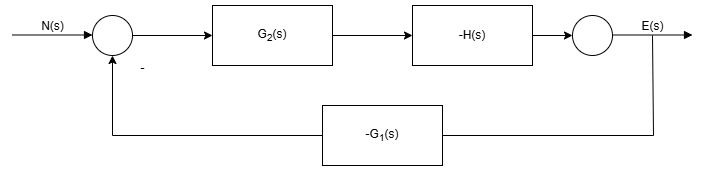

The diagram above was exported from draw.io. Its source (the exported page's mxGraphModel, read from the mxfile embedded in the PNG):
<mxGraphModel dx="1090" dy="1185" grid="1" gridSize="10" guides="1" tooltips="1" connect="1" arrows="1" fold="1" page="1" pageScale="1" pageWidth="3300" pageHeight="4681" math="0" shadow="0">
  <root>
    <mxCell id="0" />
    <mxCell id="1" parent="0" />
    <mxCell id="UkweiJeRW51li6WkIyhJ-29" value="" style="edgeStyle=orthogonalEdgeStyle;rounded=0;orthogonalLoop=1;jettySize=auto;html=1;fontFamily=Helvetica;fontSize=12;fontColor=default;" edge="1" parent="1" source="UkweiJeRW51li6WkIyhJ-20" target="UkweiJeRW51li6WkIyhJ-28">
      <mxGeometry relative="1" as="geometry" />
    </mxCell>
    <mxCell id="UkweiJeRW51li6WkIyhJ-20" value="" style="ellipse;whiteSpace=wrap;html=1;aspect=fixed;rotation=0;" vertex="1" parent="1">
      <mxGeometry x="440" y="500" width="40" height="40" as="geometry" />
    </mxCell>
    <mxCell id="UkweiJeRW51li6WkIyhJ-21" value="N(s)" style="html=1;verticalAlign=bottom;endArrow=block;curved=0;rounded=0;fontFamily=Helvetica;fontSize=12;fontColor=default;" edge="1" parent="1">
      <mxGeometry width="80" relative="1" as="geometry">
        <mxPoint x="360" y="519.5" as="sourcePoint" />
        <mxPoint x="440" y="519.5" as="targetPoint" />
      </mxGeometry>
    </mxCell>
    <mxCell id="UkweiJeRW51li6WkIyhJ-31" value="" style="edgeStyle=orthogonalEdgeStyle;rounded=0;orthogonalLoop=1;jettySize=auto;html=1;fontFamily=Helvetica;fontSize=12;fontColor=default;" edge="1" parent="1" source="UkweiJeRW51li6WkIyhJ-28" target="UkweiJeRW51li6WkIyhJ-30">
      <mxGeometry relative="1" as="geometry" />
    </mxCell>
    <mxCell id="UkweiJeRW51li6WkIyhJ-28" value="G&lt;sub&gt;2&lt;/sub&gt;(s)" style="whiteSpace=wrap;html=1;" vertex="1" parent="1">
      <mxGeometry x="560" y="490" width="120" height="60" as="geometry" />
    </mxCell>
    <mxCell id="UkweiJeRW51li6WkIyhJ-33" value="" style="edgeStyle=orthogonalEdgeStyle;rounded=0;orthogonalLoop=1;jettySize=auto;html=1;fontFamily=Helvetica;fontSize=12;fontColor=default;" edge="1" parent="1" source="UkweiJeRW51li6WkIyhJ-30" target="UkweiJeRW51li6WkIyhJ-32">
      <mxGeometry relative="1" as="geometry" />
    </mxCell>
    <mxCell id="UkweiJeRW51li6WkIyhJ-30" value="-H(s)" style="whiteSpace=wrap;html=1;" vertex="1" parent="1">
      <mxGeometry x="760" y="490" width="120" height="60" as="geometry" />
    </mxCell>
    <mxCell id="UkweiJeRW51li6WkIyhJ-32" value="" style="ellipse;whiteSpace=wrap;html=1;rotation=0;" vertex="1" parent="1">
      <mxGeometry x="920" y="500" width="40" height="40" as="geometry" />
    </mxCell>
    <mxCell id="UkweiJeRW51li6WkIyhJ-36" value="E(s)" style="html=1;verticalAlign=bottom;endArrow=block;curved=0;rounded=0;fontFamily=Helvetica;fontSize=12;fontColor=default;" edge="1" parent="1">
      <mxGeometry width="80" relative="1" as="geometry">
        <mxPoint x="960" y="519.5" as="sourcePoint" />
        <mxPoint x="1040" y="519.5" as="targetPoint" />
      </mxGeometry>
    </mxCell>
    <mxCell id="UkweiJeRW51li6WkIyhJ-38" style="edgeStyle=orthogonalEdgeStyle;rounded=0;orthogonalLoop=1;jettySize=auto;html=1;fontFamily=Helvetica;fontSize=12;fontColor=default;startArrow=classicThin;startFill=1;endArrow=none;" edge="1" parent="1">
      <mxGeometry relative="1" as="geometry">
        <mxPoint x="1000" y="520" as="targetPoint" />
        <mxPoint x="750" y="620" as="sourcePoint" />
        <Array as="points">
          <mxPoint x="1001" y="620" />
        </Array>
      </mxGeometry>
    </mxCell>
    <mxCell id="UkweiJeRW51li6WkIyhJ-39" style="edgeStyle=orthogonalEdgeStyle;rounded=0;orthogonalLoop=1;jettySize=auto;html=1;entryX=0.5;entryY=1;entryDx=0;entryDy=0;fontFamily=Helvetica;fontSize=12;fontColor=default;" edge="1" parent="1" source="UkweiJeRW51li6WkIyhJ-37" target="UkweiJeRW51li6WkIyhJ-20">
      <mxGeometry relative="1" as="geometry" />
    </mxCell>
    <mxCell id="UkweiJeRW51li6WkIyhJ-37" value="-G&lt;sub&gt;1&lt;/sub&gt;(s)" style="rounded=0;whiteSpace=wrap;html=1;strokeColor=default;align=center;verticalAlign=middle;fontFamily=Helvetica;fontSize=12;fontColor=default;fillColor=default;" vertex="1" parent="1">
      <mxGeometry x="670" y="590" width="120" height="60" as="geometry" />
    </mxCell>
    <mxCell id="UkweiJeRW51li6WkIyhJ-40" value="-" style="text;html=1;align=center;verticalAlign=middle;resizable=0;points=[];autosize=1;strokeColor=none;fillColor=none;fontFamily=Helvetica;fontSize=12;fontColor=default;" vertex="1" parent="1">
      <mxGeometry x="475" y="538" width="30" height="30" as="geometry" />
    </mxCell>
  </root>
</mxGraphModel>